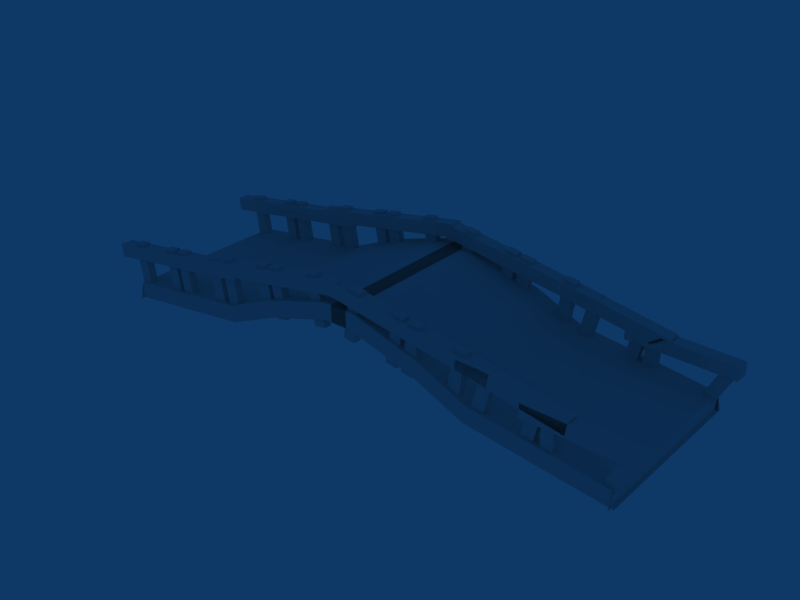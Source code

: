 # Source: bridge.blend  (saved by Blender 2.65.0; exported with 4.5.12 LTS)
import bpy
from mathutils import Matrix  # noqa: F401  (used for matrix-valued properties, if any)

bpy.ops.wm.read_factory_settings(use_empty=True)
scene = bpy.context.scene
scene.name = 'Scene'

# ---- collections
col_collection_2 = bpy.data.collections.new('Collection 2'); scene.collection.children.link(col_collection_2)

# ---- materials (node trees are filled in below, after node groups)
mat_tile = bpy.data.materials.new('tile')
mat_tile.alpha_threshold = 0.0
mat_tile.roughness = 0.5
mat_tile.line_color = (0.0, 0.0, 0.0, 1.0)

# ---- material node trees

# ---- world
world_world = bpy.data.worlds.new('World'); scene.world = world_world
world_world.color = (0.05656, 0.2208, 0.4)
world_world.use_sun_shadow = False
world_world.sun_shadow_jitter_overblur = 0.0
world_world.cycles.sampling_method = 'MANUAL'
world_world.cycles.sample_map_resolution = 256

# ---- meshes
me_cube_019 = bpy.data.meshes.new('Cube.019')
me_cube_019.from_pydata([(-1.198, -10.15, 1.534), (-1.198, -9.171, 1.532), (0.2203, -9.172, 1.315), (0.2203, -10.15, 1.317), (-0.2865, -10.13, 7.506), (-0.2865, -9.159, 7.504), (1.132, -9.159, 7.287), (1.132, -10.13, 7.289), (4.433, -10.15, 0.6808), (4.433, -9.173, 0.6787), (5.852, -9.174, 0.4621), (5.852, -10.15, 0.4641), (5.345, -10.13, 6.653), (5.345, -9.161, 6.651), (6.764, -9.161, 6.434), (6.764, -10.13, 6.436), (-3.49, -10.45, 3.836), (-3.49, -8.856, 3.833), (-3.717, -8.859, 2.255), (-3.717, -10.45, 2.258), (9.089, -10.45, 2.028), (9.089, -8.86, 2.024), (8.862, -8.863, 0.4456), (8.862, -10.46, 0.449), (4.164, -10.45, 2.707), (4.164, -8.858, 2.704), (3.937, -8.862, 1.125), (3.937, -10.46, 1.129), (16.74, -10.46, 0.8982), (16.74, -8.862, 0.8948), (16.52, -8.866, -0.6837), (16.52, -10.46, -0.6803), (12.09, -10.15, -0.4485), (12.09, -9.176, -0.4506), (13.51, -9.176, -0.6672), (13.51, -10.15, -0.6652), (13.0, -10.14, 5.524), (13.0, -9.163, 5.522), (14.42, -9.163, 5.305), (14.42, -10.14, 5.307), (6.456, -10.15, 0.4044), (6.456, -9.174, 0.4023), (7.874, -9.174, 0.1857), (7.874, -10.15, 0.1877), (7.368, -10.13, 6.377), (7.368, -9.161, 6.375), (8.786, -9.162, 6.158), (8.786, -10.14, 6.16), (21.83, -10.15, -2.352), (21.83, -9.18, -2.354), (23.24, -9.18, -2.607), (23.24, -10.15, -2.605), (22.89, -10.14, 3.595), (22.89, -9.167, 3.593), (24.3, -9.168, 3.34), (24.3, -10.14, 3.342), (27.44, -10.16, -3.349), (27.44, -9.182, -3.351), (28.85, -9.182, -3.604), (28.85, -10.16, -3.602), (28.5, -10.14, 2.598), (28.5, -9.169, 2.596), (29.91, -9.17, 2.343), (29.91, -10.14, 2.345), (19.6, -10.46, 0.008429), (19.6, -8.864, 0.00504), (19.33, -8.867, -1.567), (19.33, -10.46, -1.564), (32.12, -10.46, -2.122), (32.12, -8.869, -2.125), (31.86, -8.872, -3.697), (31.86, -10.47, -3.694), (11.97, -10.46, 1.333), (11.97, -8.861, 1.33), (11.71, -8.865, -0.2425), (11.71, -10.46, -0.2392), (24.5, -10.46, -0.7969), (24.5, -8.866, -0.8003), (24.23, -8.869, -2.372), (24.23, -10.46, -2.369), (19.81, -10.15, -2.024), (19.81, -9.179, -2.026), (21.23, -9.18, -2.279), (21.23, -10.15, -2.277), (20.88, -10.14, 3.923), (20.88, -9.166, 3.921), (22.29, -9.167, 3.668), (22.29, -10.14, 3.67), (14.21, -10.15, -1.028), (14.21, -9.177, -1.03), (15.62, -9.177, -1.283), (15.62, -10.15, -1.28), (15.27, -10.14, 4.919), (15.27, -9.164, 4.917), (16.68, -9.165, 4.664), (16.68, -10.14, 4.666), (33.54, -10.16, -3.499), (33.54, -9.182, -3.501), (34.96, -9.182, -3.282), (34.96, -10.16, -3.28), (32.62, -10.14, 2.472), (32.62, -9.169, 2.47), (34.04, -9.169, 2.689), (34.04, -10.14, 2.691), (39.17, -10.15, -2.625), (39.17, -9.18, -2.627), (40.59, -9.18, -2.408), (40.59, -10.15, -2.406), (38.25, -10.14, 3.346), (38.25, -9.168, 3.344), (39.67, -9.167, 3.563), (39.67, -10.14, 3.565), (30.67, -10.46, -1.989), (30.67, -8.868, -1.992), (30.93, -8.872, -3.566), (30.93, -10.47, -3.562), (43.21, -10.46, 0.05544), (43.21, -8.864, 0.05205), (43.47, -8.867, -1.522), (43.47, -10.46, -1.519), (38.31, -10.46, -0.772), (38.31, -8.866, -0.7753), (38.57, -8.869, -2.349), (38.57, -10.46, -2.346), (50.85, -10.46, 1.272), (50.85, -8.861, 1.269), (51.11, -8.865, -0.3054), (51.11, -10.46, -0.302), (46.81, -10.15, -1.408), (46.81, -9.178, -1.41), (48.23, -9.177, -1.192), (48.23, -10.15, -1.19), (45.89, -10.14, 4.563), (45.89, -9.165, 4.561), (47.31, -9.165, 4.779), (47.31, -10.14, 4.781), (41.19, -10.15, -2.282), (41.19, -9.18, -2.284), (42.6, -9.179, -2.066), (42.6, -10.15, -2.064), (40.27, -10.14, 3.689), (40.27, -9.167, 3.687), (41.68, -9.166, 3.905), (41.68, -10.14, 3.907), (56.89, -10.14, 1.672), (56.89, -9.171, 1.67), (58.32, -9.171, 1.677), (58.32, -10.14, 1.679), (56.86, -10.13, 7.713), (56.86, -9.158, 7.711), (58.29, -9.158, 7.718), (58.29, -10.13, 7.721), (65.63, -10.14, 2.343), (65.63, -9.17, 2.341), (66.91, -9.168, 2.984), (66.91, -10.14, 2.986), (62.92, -10.13, 7.742), (62.92, -9.158, 7.74), (64.2, -9.157, 8.384), (64.2, -10.13, 8.386), (54.59, -10.45, 3.008), (54.59, -8.858, 3.005), (54.63, -8.861, 1.41), (54.63, -10.46, 1.414), (67.3, -10.45, 3.308), (67.3, -8.857, 3.304), (67.33, -8.86, 1.71), (67.33, -10.46, 1.713), (47.05, -10.46, 0.6693), (47.05, -8.863, 0.6659), (47.33, -8.866, -0.9046), (47.33, -10.46, -0.9012), (59.57, -10.45, 2.878), (59.57, -8.858, 2.875), (59.84, -8.861, 1.304), (59.84, -10.46, 1.308), (55.62, -10.15, 1.086), (55.62, -9.172, 1.084), (57.01, -9.172, 1.417), (57.01, -10.15, 1.419), (54.21, -10.13, 6.962), (54.21, -9.16, 6.96), (55.61, -9.159, 7.294), (55.61, -10.13, 7.296), (50.08, -10.15, -0.2441), (50.08, -9.175, -0.2461), (51.47, -9.175, 0.08731), (51.47, -10.15, 0.08938), (48.67, -10.14, 5.632), (48.67, -9.163, 5.63), (50.07, -9.162, 5.963), (50.07, -10.14, 5.965), (50.08, 9.262, -0.2853), (50.08, 10.24, -0.2874), (51.47, 10.24, 0.04606), (51.47, 9.263, 0.04813), (48.67, 9.275, 5.591), (48.67, 10.25, 5.589), (50.07, 10.25, 5.922), (50.07, 9.276, 5.924), (55.62, 9.265, 1.045), (55.62, 10.24, 1.043), (57.01, 10.24, 1.376), (57.01, 9.266, 1.378), (54.21, 9.278, 6.921), (54.21, 10.25, 6.919), (55.61, 10.25, 7.252), (55.61, 9.278, 7.254), (47.05, 8.954, 0.628), (47.05, 10.55, 0.6246), (47.33, 10.55, -0.9459), (47.33, 8.95, -0.9425), (59.57, 8.958, 2.837), (59.57, 10.55, 2.833), (59.84, 10.55, 1.263), (59.84, 8.955, 1.266), (54.59, 8.959, 2.967), (54.59, 10.55, 2.963), (54.63, 10.55, 1.369), (54.63, 8.955, 1.372), (67.3, 8.959, 3.266), (67.3, 10.55, 3.263), (67.33, 10.55, 1.669), (67.33, 8.956, 1.672), (65.63, 9.268, 2.302), (65.63, 10.24, 2.299), (66.91, 10.24, 2.943), (66.91, 9.269, 2.945), (62.92, 9.279, 7.701), (62.92, 10.25, 7.699), (64.2, 10.25, 8.343), (64.2, 9.281, 8.345), (56.89, 9.266, 1.631), (56.89, 10.24, 1.629), (58.32, 10.24, 1.636), (58.32, 9.266, 1.638), (56.86, 9.279, 7.672), (56.86, 10.25, 7.67), (58.29, 10.25, 7.677), (58.29, 9.279, 7.679), (41.19, 9.258, -2.323), (41.19, 10.23, -2.326), (42.6, 10.23, -2.107), (42.6, 9.259, -2.105), (40.27, 9.271, 3.648), (40.27, 10.24, 3.645), (41.68, 10.24, 3.864), (41.68, 9.271, 3.866), (46.81, 9.26, -1.449), (46.81, 10.23, -1.451), (48.23, 10.23, -1.233), (48.23, 9.26, -1.231), (45.89, 9.273, 4.522), (45.89, 10.25, 4.52), (47.31, 10.25, 4.738), (47.31, 9.273, 4.74), (38.31, 8.951, -0.8132), (38.31, 10.55, -0.8166), (38.57, 10.54, -2.391), (38.57, 8.947, -2.387), (50.85, 8.955, 1.231), (50.85, 10.55, 1.227), (51.11, 10.55, -0.3466), (51.11, 8.952, -0.3432), (30.67, 8.948, -2.03), (30.67, 10.54, -2.033), (30.93, 10.54, -3.607), (30.93, 8.945, -3.604), (43.21, 8.952, 0.0142), (43.21, 10.55, 0.01081), (43.47, 10.54, -1.563), (43.47, 8.949, -1.56), (39.17, 9.257, -2.666), (39.17, 10.23, -2.668), (40.59, 10.23, -2.449), (40.59, 9.258, -2.447), (38.25, 9.27, 3.305), (38.25, 10.24, 3.303), (39.67, 10.24, 3.522), (39.67, 9.27, 3.524), (33.54, 9.255, -3.54), (33.54, 10.23, -3.542), (34.96, 10.23, -3.324), (34.96, 9.256, -3.322), (32.62, 9.268, 2.431), (32.62, 10.24, 2.429), (34.04, 10.24, 2.647), (34.04, 9.269, 2.649), (14.21, 9.261, -1.069), (14.21, 10.23, -1.071), (15.62, 10.23, -1.324), (15.62, 9.26, -1.322), (15.27, 9.273, 4.878), (15.27, 10.25, 4.876), (16.68, 10.25, 4.623), (16.68, 9.273, 4.625), (19.81, 9.259, -2.065), (19.81, 10.23, -2.068), (21.23, 10.23, -2.32), (21.23, 9.258, -2.318), (20.88, 9.271, 3.881), (20.88, 10.24, 3.879), (22.29, 10.24, 3.627), (22.29, 9.271, 3.629), (11.97, 8.955, 1.292), (11.97, 10.55, 1.288), (11.71, 10.55, -0.2838), (11.71, 8.952, -0.2804), (24.5, 8.951, -0.8382), (24.5, 10.55, -0.8416), (24.23, 10.54, -2.414), (24.23, 8.947, -2.41), (19.6, 8.952, -0.03282), (19.6, 10.55, -0.03621), (19.33, 10.54, -1.608), (19.33, 8.949, -1.605), (32.12, 8.948, -2.163), (32.12, 10.54, -2.166), (31.86, 10.54, -3.738), (31.86, 8.944, -3.735), (27.44, 9.256, -3.39), (27.44, 10.23, -3.392), (28.85, 10.23, -3.645), (28.85, 9.255, -3.643), (28.5, 9.268, 2.557), (28.5, 10.24, 2.555), (29.91, 10.24, 2.302), (29.91, 9.268, 2.304), (21.83, 9.258, -2.393), (21.83, 10.23, -2.396), (23.24, 10.23, -2.648), (23.24, 9.257, -2.646), (22.89, 9.271, 3.553), (22.89, 10.24, 3.551), (24.3, 10.24, 3.299), (24.3, 9.27, 3.301), (6.456, 9.264, 0.3631), (6.456, 10.24, 0.3611), (7.874, 10.24, 0.1444), (7.874, 9.263, 0.1465), (7.368, 9.276, 6.335), (7.368, 10.25, 6.333), (8.786, 10.25, 6.117), (8.786, 9.276, 6.119), (12.09, 9.262, -0.4898), (12.09, 10.24, -0.4918), (13.51, 10.24, -0.7085), (13.51, 9.261, -0.7064), (13.0, 9.275, 5.482), (13.0, 10.25, 5.48), (14.42, 10.25, 5.264), (14.42, 9.274, 5.266), (4.164, 8.958, 2.666), (4.164, 10.55, 2.663), (3.937, 10.55, 1.084), (3.937, 8.955, 1.087), (16.74, 8.954, 0.857), (16.74, 10.55, 0.8536), (16.52, 10.55, -0.7249), (16.52, 8.951, -0.7215), (-3.49, 8.96, 3.795), (-3.49, 10.56, 3.792), (-3.717, 10.55, 2.213), (-3.717, 8.957, 2.217), (9.089, 8.957, 1.986), (9.089, 10.55, 1.983), (8.862, 10.55, 0.4044), (8.862, 8.953, 0.4078), (4.433, 9.264, 0.6395), (4.433, 10.24, 0.6374), (5.852, 10.24, 0.4208), (5.852, 9.264, 0.4229), (5.345, 9.277, 6.612), (5.345, 10.25, 6.61), (6.764, 10.25, 6.393), (6.764, 9.277, 6.395), (-1.198, 9.266, 1.492), (-1.198, 10.24, 1.49), (0.2203, 10.24, 1.274), (0.2203, 9.266, 1.276), (-0.2865, 9.279, 7.465), (-0.2865, 10.25, 7.463), (1.132, 10.25, 7.246), (1.132, 9.278, 7.248), (33.26, 10.6, -1.0), (31.26, 10.6, -1.0), (33.26, -10.6, -1.0), (31.26, -10.6, -1.0), (31.26, -10.6, -1.0), (33.26, -10.6, -1.0), (31.26, 10.6, -1.0), (33.26, 10.6, -1.0), (33.26, 10.6, 1.0), (31.26, 10.6, 1.0), (33.26, -10.6, 1.0), (31.26, -10.6, 1.0), (31.26, -10.6, 1.0), (33.26, -10.6, 1.0), (31.26, 10.6, 1.0), (33.26, 10.6, 1.0), (33.89, -10.6, 0.957), (30.64, -10.6, 0.957), (33.89, 10.6, 0.957), (30.64, 10.6, 0.957), (34.47, -10.6, -0.957), (30.06, -10.6, -0.957), (34.47, 10.6, -0.957), (30.06, 10.6, -0.957), (38.04, 10.6, 0.1255), (26.49, 10.6, 0.1255), (38.04, -10.6, 0.1255), (26.49, -10.6, 0.1255), (37.46, 10.6, 2.039), (27.07, 10.6, 2.039), (37.46, -10.6, 2.039), (27.07, -10.6, 2.039), (41.93, -10.6, 3.387), (22.6, -10.6, 3.387), (41.93, 10.6, 3.387), (22.6, 10.6, 3.387), (42.74, -10.6, 1.558), (21.79, -10.6, 1.558), (42.74, 10.6, 1.558), (21.79, 10.6, 1.558), (48.59, 10.6, 4.189), (15.94, 10.6, 4.189), (48.59, -10.6, 4.189), (15.94, -10.6, 4.189), (48.33, 10.6, 6.172), (16.2, 10.6, 6.172), (48.33, -10.6, 6.172), (16.2, -10.6, 6.172), (56.69, -10.6, 7.261), (7.837, -10.6, 7.261), (56.69, 10.6, 7.261), (7.837, 10.6, 7.261), (56.95, -10.6, 5.278), (7.579, -10.6, 5.278), (56.95, 10.6, 5.278), (7.579, 10.6, 5.278), (64.82, 10.6, 6.354), (-0.296, 10.6, 6.354), (64.82, -10.6, 6.354), (-0.296, -10.6, 6.354), (65.19, 10.6, 8.319), (-0.6671, 10.6, 8.319), (65.19, -10.6, 8.319), (-0.6671, -10.6, 8.319), (64.82, 11.02, 8.395), (64.82, -10.17, 8.395), (-0.296, 11.02, 8.395), (-0.296, -10.17, 8.395)], [], [(0, 1, 2, 3), (4, 7, 6, 5), (0, 4, 5, 1), (1, 5, 6, 2), (2, 6, 7, 3), (4, 0, 3, 7), (8, 9, 10, 11), (12, 15, 14, 13), (8, 12, 13, 9), (9, 13, 14, 10), (10, 14, 15, 11), (12, 8, 11, 15), (16, 17, 18, 19), (20, 23, 22, 21), (16, 20, 21, 17), (17, 21, 22, 18), (18, 22, 23, 19), (20, 16, 19, 23), (24, 25, 26, 27), (28, 31, 30, 29), (24, 28, 29, 25), (25, 29, 30, 26), (26, 30, 31, 27), (28, 24, 27, 31), (32, 33, 34, 35), (36, 39, 38, 37), (32, 36, 37, 33), (33, 37, 38, 34), (34, 38, 39, 35), (36, 32, 35, 39), (40, 41, 42, 43), (44, 47, 46, 45), (40, 44, 45, 41), (41, 45, 46, 42), (42, 46, 47, 43), (44, 40, 43, 47), (48, 49, 50, 51), (52, 55, 54, 53), (48, 52, 53, 49), (49, 53, 54, 50), (50, 54, 55, 51), (52, 48, 51, 55), (56, 57, 58, 59), (60, 63, 62, 61), (56, 60, 61, 57), (57, 61, 62, 58), (58, 62, 63, 59), (60, 56, 59, 63), (64, 65, 66, 67), (68, 71, 70, 69), (64, 68, 69, 65), (65, 69, 70, 66), (66, 70, 71, 67), (68, 64, 67, 71), (72, 73, 74, 75), (76, 79, 78, 77), (72, 76, 77, 73), (73, 77, 78, 74), (74, 78, 79, 75), (76, 72, 75, 79), (80, 81, 82, 83), (84, 87, 86, 85), (80, 84, 85, 81), (81, 85, 86, 82), (82, 86, 87, 83), (84, 80, 83, 87), (88, 89, 90, 91), (92, 95, 94, 93), (88, 92, 93, 89), (89, 93, 94, 90), (90, 94, 95, 91), (92, 88, 91, 95), (96, 97, 98, 99), (100, 103, 102, 101), (96, 100, 101, 97), (97, 101, 102, 98), (98, 102, 103, 99), (100, 96, 99, 103), (104, 105, 106, 107), (108, 111, 110, 109), (104, 108, 109, 105), (105, 109, 110, 106), (106, 110, 111, 107), (108, 104, 107, 111), (112, 113, 114, 115), (116, 119, 118, 117), (112, 116, 117, 113), (113, 117, 118, 114), (114, 118, 119, 115), (116, 112, 115, 119), (120, 121, 122, 123), (124, 127, 126, 125), (120, 124, 125, 121), (121, 125, 126, 122), (122, 126, 127, 123), (124, 120, 123, 127), (128, 129, 130, 131), (132, 135, 134, 133), (128, 132, 133, 129), (129, 133, 134, 130), (130, 134, 135, 131), (132, 128, 131, 135), (136, 137, 138, 139), (140, 143, 142, 141), (136, 140, 141, 137), (137, 141, 142, 138), (138, 142, 143, 139), (140, 136, 139, 143), (144, 145, 146, 147), (148, 151, 150, 149), (144, 148, 149, 145), (145, 149, 150, 146), (146, 150, 151, 147), (148, 144, 147, 151), (152, 153, 154, 155), (156, 159, 158, 157), (152, 156, 157, 153), (153, 157, 158, 154), (154, 158, 159, 155), (156, 152, 155, 159), (160, 161, 162, 163), (164, 167, 166, 165), (160, 164, 165, 161), (161, 165, 166, 162), (162, 166, 167, 163), (164, 160, 163, 167), (168, 169, 170, 171), (172, 175, 174, 173), (168, 172, 173, 169), (169, 173, 174, 170), (170, 174, 175, 171), (172, 168, 171, 175), (176, 177, 178, 179), (180, 183, 182, 181), (176, 180, 181, 177), (177, 181, 182, 178), (178, 182, 183, 179), (180, 176, 179, 183), (184, 185, 186, 187), (188, 191, 190, 189), (184, 188, 189, 185), (185, 189, 190, 186), (186, 190, 191, 187), (188, 184, 187, 191), (192, 193, 194, 195), (196, 199, 198, 197), (192, 196, 197, 193), (193, 197, 198, 194), (194, 198, 199, 195), (196, 192, 195, 199), (200, 201, 202, 203), (204, 207, 206, 205), (200, 204, 205, 201), (201, 205, 206, 202), (202, 206, 207, 203), (204, 200, 203, 207), (208, 209, 210, 211), (212, 215, 214, 213), (208, 212, 213, 209), (209, 213, 214, 210), (210, 214, 215, 211), (212, 208, 211, 215), (216, 217, 218, 219), (220, 223, 222, 221), (216, 220, 221, 217), (217, 221, 222, 218), (218, 222, 223, 219), (220, 216, 219, 223), (224, 225, 226, 227), (228, 231, 230, 229), (224, 228, 229, 225), (225, 229, 230, 226), (226, 230, 231, 227), (228, 224, 227, 231), (232, 233, 234, 235), (236, 239, 238, 237), (232, 236, 237, 233), (233, 237, 238, 234), (234, 238, 239, 235), (236, 232, 235, 239), (240, 241, 242, 243), (244, 247, 246, 245), (240, 244, 245, 241), (241, 245, 246, 242), (242, 246, 247, 243), (244, 240, 243, 247), (248, 249, 250, 251), (252, 255, 254, 253), (248, 252, 253, 249), (249, 253, 254, 250), (250, 254, 255, 251), (252, 248, 251, 255), (256, 257, 258, 259), (260, 263, 262, 261), (256, 260, 261, 257), (257, 261, 262, 258), (258, 262, 263, 259), (260, 256, 259, 263), (264, 265, 266, 267), (268, 271, 270, 269), (264, 268, 269, 265), (265, 269, 270, 266), (266, 270, 271, 267), (268, 264, 267, 271), (272, 273, 274, 275), (276, 279, 278, 277), (272, 276, 277, 273), (273, 277, 278, 274), (274, 278, 279, 275), (276, 272, 275, 279), (280, 281, 282, 283), (284, 287, 286, 285), (280, 284, 285, 281), (281, 285, 286, 282), (282, 286, 287, 283), (284, 280, 283, 287), (288, 289, 290, 291), (292, 295, 294, 293), (288, 292, 293, 289), (289, 293, 294, 290), (290, 294, 295, 291), (292, 288, 291, 295), (296, 297, 298, 299), (300, 303, 302, 301), (296, 300, 301, 297), (297, 301, 302, 298), (298, 302, 303, 299), (300, 296, 299, 303), (304, 305, 306, 307), (308, 311, 310, 309), (304, 308, 309, 305), (305, 309, 310, 306), (306, 310, 311, 307), (308, 304, 307, 311), (312, 313, 314, 315), (316, 319, 318, 317), (312, 316, 317, 313), (313, 317, 318, 314), (314, 318, 319, 315), (316, 312, 315, 319), (320, 321, 322, 323), (324, 327, 326, 325), (320, 324, 325, 321), (321, 325, 326, 322), (322, 326, 327, 323), (324, 320, 323, 327), (328, 329, 330, 331), (332, 335, 334, 333), (328, 332, 333, 329), (329, 333, 334, 330), (330, 334, 335, 331), (332, 328, 331, 335), (336, 337, 338, 339), (340, 343, 342, 341), (336, 340, 341, 337), (337, 341, 342, 338), (338, 342, 343, 339), (340, 336, 339, 343), (344, 345, 346, 347), (348, 351, 350, 349), (344, 348, 349, 345), (345, 349, 350, 346), (346, 350, 351, 347), (348, 344, 347, 351), (352, 353, 354, 355), (356, 359, 358, 357), (352, 356, 357, 353), (353, 357, 358, 354), (354, 358, 359, 355), (356, 352, 355, 359), (360, 361, 362, 363), (364, 367, 366, 365), (360, 364, 365, 361), (361, 365, 366, 362), (362, 366, 367, 363), (364, 360, 363, 367), (368, 369, 370, 371), (372, 375, 374, 373), (368, 372, 373, 369), (369, 373, 374, 370), (370, 374, 375, 371), (372, 368, 371, 375), (376, 377, 378, 379), (380, 383, 382, 381), (376, 380, 381, 377), (377, 381, 382, 378), (378, 382, 383, 379), (380, 376, 379, 383), (384, 386, 388, 390), (389, 387, 385, 391), (392, 398, 396, 394), (397, 399, 393, 395), (386, 394, 396, 388), (397, 395, 387, 389), (388, 396, 398, 390), (399, 397, 389, 391), (392, 384, 390, 398), (391, 385, 393, 399), (384, 392, 402, 406), (403, 393, 385, 407), (394, 386, 404, 400), (405, 387, 395, 401), (392, 394, 400, 402), (401, 395, 393, 403), (386, 384, 406, 404), (407, 385, 387, 405), (404, 406, 408, 410), (409, 407, 405, 411), (402, 400, 414, 412), (415, 401, 403, 413), (400, 404, 410, 414), (411, 405, 401, 415), (406, 402, 412, 408), (413, 403, 407, 409), (408, 412, 418, 422), (419, 413, 409, 423), (414, 410, 420, 416), (421, 411, 415, 417), (412, 414, 416, 418), (417, 415, 413, 419), (410, 408, 422, 420), (423, 409, 411, 421), (420, 422, 424, 426), (425, 423, 421, 427), (418, 416, 430, 428), (431, 417, 419, 429), (416, 420, 426, 430), (427, 421, 417, 431), (422, 418, 428, 424), (429, 419, 423, 425), (424, 428, 434, 438), (435, 429, 425, 439), (430, 426, 436, 432), (437, 427, 431, 433), (428, 430, 432, 434), (433, 431, 429, 435), (426, 424, 438, 436), (439, 425, 427, 437), (436, 438, 440, 442), (441, 439, 437, 443), (434, 432, 446, 444), (447, 433, 435, 445), (432, 436, 442, 446), (443, 437, 433, 447), (438, 434, 444, 440), (445, 435, 439, 441), (442, 440, 448, 449), (441, 443, 451, 450)])
_uv = me_cube_019.uv_layers.new(name='UVTex')
_uv.uv.foreach_set('vector', [-0.5749, 2.256, -0.5684, 0.4958, 0.1418, 0.4956, 0.1354, 2.256, 1.569, 0.5114, 1.558, 2.271, 0.8477, 2.261, 0.8586, 0.5008, 0.8542, 0.5008, 0.8477, 2.261, 0.1375, 2.261, 0.144, 0.501, 1.575, -1.259, 1.569, 0.5006, 0.8586, 0.5008, 0.8651, -1.259, 0.1441, 0.4902, 0.1549, -1.27, 0.8651, -1.259, 0.8542, 0.5008, 0.1441, 0.4902, -0.5662, 0.4904, -0.5597, -1.27, 0.1505, -1.27, -0.5749, 2.256, -0.5684, 0.4958, 0.1418, 0.4956, 0.1354, 2.256, 1.569, 0.5114, 1.558, 2.271, 0.8477, 2.261, 0.8586, 0.5008, 0.8542, 0.5008, 0.8477, 2.261, 0.1375, 2.261, 0.144, 0.501, 1.575, -1.259, 1.569, 0.5006, 0.8586, 0.5008, 0.8651, -1.259, 0.1441, 0.4902, 0.1549, -1.27, 0.8651, -1.259, 0.8542, 0.5008, 0.1441, 0.4902, -0.5662, 0.4904, -0.5597, -1.27, 0.1505, -1.27, -0.5749, 2.256, -0.5684, 0.4958, 0.1418, 0.4956, 0.1354, 2.256, 1.569, 0.5114, 1.558, 2.271, 0.8477, 2.261, 0.8586, 0.5008, 0.8542, 0.5008, 0.8477, 2.261, 0.1375, 2.261, 0.144, 0.501, 1.575, -1.259, 1.569, 0.5006, 0.8586, 0.5008, 0.8651, -1.259, 0.1441, 0.4902, 0.1549, -1.27, 0.8651, -1.259, 0.8542, 0.5008, 0.1441, 0.4902, -0.5662, 0.4904, -0.5597, -1.27, 0.1505, -1.27, -0.5749, 2.256, -0.5684, 0.4958, 0.1418, 0.4956, 0.1354, 2.256, 1.569, 0.5114, 1.558, 2.271, 0.8477, 2.261, 0.8586, 0.5008, 0.8542, 0.5008, 0.8477, 2.261, 0.1375, 2.261, 0.144, 0.501, 1.575, -1.259, 1.569, 0.5006, 0.8586, 0.5008, 0.8651, -1.259, 0.1441, 0.4902, 0.1549, -1.27, 0.8651, -1.259, 0.8542, 0.5008, 0.1441, 0.4902, -0.5662, 0.4904, -0.5597, -1.27, 0.1505, -1.27, -0.5749, 2.256, -0.5684, 0.4958, 0.1418, 0.4956, 0.1354, 2.256, 1.569, 0.5114, 1.558, 2.271, 0.8477, 2.261, 0.8586, 0.5008, 0.8542, 0.5008, 0.8477, 2.261, 0.1375, 2.261, 0.144, 0.501, 1.575, -1.259, 1.569, 0.5006, 0.8586, 0.5008, 0.8651, -1.259, 0.1441, 0.4902, 0.1549, -1.27, 0.8651, -1.259, 0.8542, 0.5008, 0.1441, 0.4902, -0.5662, 0.4904, -0.5597, -1.27, 0.1505, -1.27, -0.5749, 2.256, -0.5684, 0.4958, 0.1418, 0.4956, 0.1354, 2.256, 1.569, 0.5114, 1.558, 2.271, 0.8477, 2.261, 0.8586, 0.5008, 0.8542, 0.5008, 0.8477, 2.261, 0.1375, 2.261, 0.144, 0.501, 1.575, -1.259, 1.569, 0.5006, 0.8586, 0.5008, 0.8651, -1.259, 0.1441, 0.4902, 0.1549, -1.27, 0.8651, -1.259, 0.8542, 0.5008, 0.1441, 0.4902, -0.5662, 0.4904, -0.5597, -1.27, 0.1505, -1.27, -0.5749, 2.256, -0.5684, 0.4958, 0.1418, 0.4956, 0.1354, 2.256, 1.569, 0.5114, 1.558, 2.271, 0.8477, 2.261, 0.8586, 0.5008, 0.8542, 0.5008, 0.8477, 2.261, 0.1375, 2.261, 0.144, 0.501, 1.575, -1.259, 1.569, 0.5006, 0.8586, 0.5008, 0.8651, -1.259, 0.1441, 0.4902, 0.1549, -1.27, 0.8651, -1.259, 0.8542, 0.5008, 0.1441, 0.4902, -0.5662, 0.4904, -0.5597, -1.27, 0.1505, -1.27, -0.5749, 2.256, -0.5684, 0.4958, 0.1418, 0.4956, 0.1354, 2.256, 1.569, 0.5114, 1.558, 2.271, 0.8477, 2.261, 0.8586, 0.5008, 0.8542, 0.5008, 0.8477, 2.261, 0.1375, 2.261, 0.144, 0.501, 1.575, -1.259, 1.569, 0.5006, 0.8586, 0.5008, 0.8651, -1.259, 0.1441, 0.4902, 0.1549, -1.27, 0.8651, -1.259, 0.8542, 0.5008, 0.1441, 0.4902, -0.5662, 0.4904, -0.5597, -1.27, 0.1505, -1.27, -0.5749, 2.256, -0.5684, 0.4958, 0.1418, 0.4956, 0.1354, 2.256, 1.569, 0.5114, 1.558, 2.271, 0.8477, 2.261, 0.8586, 0.5008, 0.8542, 0.5008, 0.8477, 2.261, 0.1375, 2.261, 0.144, 0.501, 1.575, -1.259, 1.569, 0.5006, 0.8586, 0.5008, 0.8651, -1.259, 0.1441, 0.4902, 0.1549, -1.27, 0.8651, -1.259, 0.8542, 0.5008, 0.1441, 0.4902, -0.5662, 0.4904, -0.5597, -1.27, 0.1505, -1.27, -0.5749, 2.256, -0.5684, 0.4958, 0.1418, 0.4956, 0.1354, 2.256, 1.569, 0.5114, 1.558, 2.271, 0.8477, 2.261, 0.8586, 0.5008, 0.8542, 0.5008, 0.8477, 2.261, 0.1375, 2.261, 0.144, 0.501, 1.575, -1.259, 1.569, 0.5006, 0.8586, 0.5008, 0.8651, -1.259, 0.1441, 0.4902, 0.1549, -1.27, 0.8651, -1.259, 0.8542, 0.5008, 0.1441, 0.4902, -0.5662, 0.4904, -0.5597, -1.27, 0.1505, -1.27, -0.5749, 2.256, -0.5684, 0.4958, 0.1418, 0.4956, 0.1354, 2.256, 1.569, 0.5114, 1.558, 2.271, 0.8477, 2.261, 0.8586, 0.5008, 0.8542, 0.5008, 0.8477, 2.261, 0.1375, 2.261, 0.144, 0.501, 1.575, -1.259, 1.569, 0.5006, 0.8586, 0.5008, 0.8651, -1.259, 0.1441, 0.4902, 0.1549, -1.27, 0.8651, -1.259, 0.8542, 0.5008, 0.1441, 0.4902, -0.5662, 0.4904, -0.5597, -1.27, 0.1505, -1.27, -0.5749, 2.256, -0.5684, 0.4958, 0.1418, 0.4956, 0.1354, 2.256, 1.569, 0.5114, 1.558, 2.271, 0.8477, 2.261, 0.8586, 0.5008, 0.8542, 0.5008, 0.8477, 2.261, 0.1375, 2.261, 0.144, 0.501, 1.575, -1.259, 1.569, 0.5006, 0.8586, 0.5008, 0.8651, -1.259, 0.1441, 0.4902, 0.1549, -1.27, 0.8651, -1.259, 0.8542, 0.5008, 0.1441, 0.4902, -0.5662, 0.4904, -0.5597, -1.27, 0.1505, -1.27, -0.5749, 2.256, -0.5684, 0.4958, 0.1418, 0.4956, 0.1354, 2.256, 1.569, 0.5114, 1.558, 2.271, 0.8477, 2.261, 0.8586, 0.5008, 0.8542, 0.5008, 0.8477, 2.261, 0.1375, 2.261, 0.144, 0.501, 1.575, -1.259, 1.569, 0.5006, 0.8586, 0.5008, 0.8651, -1.259, 0.1441, 0.4902, 0.1549, -1.27, 0.8651, -1.259, 0.8542, 0.5008, 0.1441, 0.4902, -0.5662, 0.4904, -0.5597, -1.27, 0.1505, -1.27, -0.5749, 2.256, -0.5684, 0.4958, 0.1418, 0.4956, 0.1354, 2.256, 1.569, 0.5114, 1.558, 2.271, 0.8477, 2.261, 0.8586, 0.5008, 0.8542, 0.5008, 0.8477, 2.261, 0.1375, 2.261, 0.144, 0.501, 1.575, -1.259, 1.569, 0.5006, 0.8586, 0.5008, 0.8651, -1.259, 0.1441, 0.4902, 0.1549, -1.27, 0.8651, -1.259, 0.8542, 0.5008, 0.1441, 0.4902, -0.5662, 0.4904, -0.5597, -1.27, 0.1505, -1.27, -0.5749, 2.256, -0.5684, 0.4958, 0.1418, 0.4956, 0.1354, 2.256, 1.569, 0.5114, 1.558, 2.271, 0.8477, 2.261, 0.8586, 0.5008, 0.8542, 0.5008, 0.8477, 2.261, 0.1375, 2.261, 0.144, 0.501, 1.575, -1.259, 1.569, 0.5006, 0.8586, 0.5008, 0.8651, -1.259, 0.1441, 0.4902, 0.1549, -1.27, 0.8651, -1.259, 0.8542, 0.5008, 0.1441, 0.4902, -0.5662, 0.4904, -0.5597, -1.27, 0.1505, -1.27, -0.5749, 2.256, -0.5684, 0.4958, 0.1418, 0.4956, 0.1354, 2.256, 1.569, 0.5114, 1.558, 2.271, 0.8477, 2.261, 0.8586, 0.5008, 0.8542, 0.5008, 0.8477, 2.261, 0.1375, 2.261, 0.144, 0.501, 1.575, -1.259, 1.569, 0.5006, 0.8586, 0.5008, 0.8651, -1.259, 0.1441, 0.4902, 0.1549, -1.27, 0.8651, -1.259, 0.8542, 0.5008, 0.1441, 0.4902, -0.5662, 0.4904, -0.5597, -1.27, 0.1505, -1.27, -0.5749, 2.256, -0.5684, 0.4958, 0.1418, 0.4956, 0.1354, 2.256, 1.569, 0.5114, 1.558, 2.271, 0.8477, 2.261, 0.8586, 0.5008, 0.8542, 0.5008, 0.8477, 2.261, 0.1375, 2.261, 0.144, 0.501, 1.575, -1.259, 1.569, 0.5006, 0.8586, 0.5008, 0.8651, -1.259, 0.1441, 0.4902, 0.1549, -1.27, 0.8651, -1.259, 0.8542, 0.5008, 0.1441, 0.4902, -0.5662, 0.4904, -0.5597, -1.27, 0.1505, -1.27, -0.5749, 2.256, -0.5684, 0.4958, 0.1418, 0.4956, 0.1354, 2.256, 1.569, 0.5114, 1.558, 2.271, 0.8477, 2.261, 0.8586, 0.5008, 0.8542, 0.5008, 0.8477, 2.261, 0.1375, 2.261, 0.144, 0.501, 1.575, -1.259, 1.569, 0.5006, 0.8586, 0.5008, 0.8651, -1.259, 0.1441, 0.4902, 0.1549, -1.27, 0.8651, -1.259, 0.8542, 0.5008, 0.1441, 0.4902, -0.5662, 0.4904, -0.5597, -1.27, 0.1505, -1.27, -0.5749, 2.256, -0.5684, 0.4958, 0.1418, 0.4956, 0.1354, 2.256, 1.569, 0.5114, 1.558, 2.271, 0.8477, 2.261, 0.8586, 0.5008, 0.8542, 0.5008, 0.8477, 2.261, 0.1375, 2.261, 0.144, 0.501, 1.575, -1.259, 1.569, 0.5006, 0.8586, 0.5008, 0.8651, -1.259, 0.1441, 0.4902, 0.1549, -1.27, 0.8651, -1.259, 0.8542, 0.5008, 0.1441, 0.4902, -0.5662, 0.4904, -0.5597, -1.27, 0.1505, -1.27, -0.5749, 2.256, -0.5684, 0.4958, 0.1418, 0.4956, 0.1354, 2.256, 1.569, 0.5114, 1.558, 2.271, 0.8477, 2.261, 0.8586, 0.5008, 0.8542, 0.5008, 0.8477, 2.261, 0.1375, 2.261, 0.144, 0.501, 1.575, -1.259, 1.569, 0.5006, 0.8586, 0.5008, 0.8651, -1.259, 0.1441, 0.4902, 0.1549, -1.27, 0.8651, -1.259, 0.8542, 0.5008, 0.1441, 0.4902, -0.5662, 0.4904, -0.5597, -1.27, 0.1505, -1.27, -0.5749, 2.256, -0.5684, 0.4958, 0.1418, 0.4956, 0.1354, 2.256, 1.569, 0.5114, 1.558, 2.271, 0.8477, 2.261, 0.8586, 0.5008, 0.8542, 0.5008, 0.8477, 2.261, 0.1375, 2.261, 0.144, 0.501, 1.575, -1.259, 1.569, 0.5006, 0.8586, 0.5008, 0.8651, -1.259, 0.1441, 0.4902, 0.1549, -1.27, 0.8651, -1.259, 0.8542, 0.5008, 0.1441, 0.4902, -0.5662, 0.4904, -0.5597, -1.27, 0.1505, -1.27, -0.5749, 2.256, -0.5684, 0.4958, 0.1418, 0.4956, 0.1354, 2.256, 1.569, 0.5114, 1.558, 2.271, 0.8477, 2.261, 0.8586, 0.5008, 0.8542, 0.5008, 0.8477, 2.261, 0.1375, 2.261, 0.144, 0.501, 1.575, -1.259, 1.569, 0.5006, 0.8586, 0.5008, 0.8651, -1.259, 0.1441, 0.4902, 0.1549, -1.27, 0.8651, -1.259, 0.8542, 0.5008, 0.1441, 0.4902, -0.5662, 0.4904, -0.5597, -1.27, 0.1505, -1.27, -0.5749, 2.256, -0.5684, 0.4958, 0.1418, 0.4956, 0.1354, 2.256, 1.569, 0.5114, 1.558, 2.271, 0.8477, 2.261, 0.8586, 0.5008, 0.8542, 0.5008, 0.8477, 2.261, 0.1375, 2.261, 0.144, 0.501, 1.575, -1.259, 1.569, 0.5006, 0.8586, 0.5008, 0.8651, -1.259, 0.1441, 0.4902, 0.1549, -1.27, 0.8651, -1.259, 0.8542, 0.5008, 0.1441, 0.4902, -0.5662, 0.4904, -0.5597, -1.27, 0.1505, -1.27, -0.5749, 2.256, -0.5684, 0.4958, 0.1418, 0.4956, 0.1354, 2.256, 1.569, 0.5114, 1.558, 2.271, 0.8477, 2.261, 0.8586, 0.5008, 0.8542, 0.5008, 0.8477, 2.261, 0.1375, 2.261, 0.144, 0.501, 1.575, -1.259, 1.569, 0.5006, 0.8586, 0.5008, 0.8651, -1.259, 0.1441, 0.4902, 0.1549, -1.27, 0.8651, -1.259, 0.8542, 0.5008, 0.1441, 0.4902, -0.5662, 0.4904, -0.5597, -1.27, 0.1505, -1.27, -0.5749, 2.256, -0.5684, 0.4958, 0.1418, 0.4956, 0.1354, 2.256, 1.569, 0.5114, 1.558, 2.271, 0.8477, 2.261, 0.8586, 0.5008, 0.8542, 0.5008, 0.8477, 2.261, 0.1375, 2.261, 0.144, 0.501, 1.575, -1.259, 1.569, 0.5006, 0.8586, 0.5008, 0.8651, -1.259, 0.1441, 0.4902, 0.1549, -1.27, 0.8651, -1.259, 0.8542, 0.5008, 0.1441, 0.4902, -0.5662, 0.4904, -0.5597, -1.27, 0.1505, -1.27, -0.5749, 2.256, -0.5684, 0.4958, 0.1418, 0.4956, 0.1354, 2.256, 1.569, 0.5114, 1.558, 2.271, 0.8477, 2.261, 0.8586, 0.5008, 0.8542, 0.5008, 0.8477, 2.261, 0.1375, 2.261, 0.144, 0.501, 1.575, -1.259, 1.569, 0.5006, 0.8586, 0.5008, 0.8651, -1.259, 0.1441, 0.4902, 0.1549, -1.27, 0.8651, -1.259, 0.8542, 0.5008, 0.1441, 0.4902, -0.5662, 0.4904, -0.5597, -1.27, 0.1505, -1.27, -0.5749, 2.256, -0.5684, 0.4958, 0.1418, 0.4956, 0.1354, 2.256, 1.569, 0.5114, 1.558, 2.271, 0.8477, 2.261, 0.8586, 0.5008, 0.8542, 0.5008, 0.8477, 2.261, 0.1375, 2.261, 0.144, 0.501, 1.575, -1.259, 1.569, 0.5006, 0.8586, 0.5008, 0.8651, -1.259, 0.1441, 0.4902, 0.1549, -1.27, 0.8651, -1.259, 0.8542, 0.5008, 0.1441, 0.4902, -0.5662, 0.4904, -0.5597, -1.27, 0.1505, -1.27, -0.5749, 2.256, -0.5684, 0.4958, 0.1418, 0.4956, 0.1354, 2.256, 1.569, 0.5114, 1.558, 2.271, 0.8477, 2.261, 0.8586, 0.5008, 0.8542, 0.5008, 0.8477, 2.261, 0.1375, 2.261, 0.144, 0.501, 1.575, -1.259, 1.569, 0.5006, 0.8586, 0.5008, 0.8651, -1.259, 0.1441, 0.4902, 0.1549, -1.27, 0.8651, -1.259, 0.8542, 0.5008, 0.1441, 0.4902, -0.5662, 0.4904, -0.5597, -1.27, 0.1505, -1.27, -0.5749, 2.256, -0.5684, 0.4958, 0.1418, 0.4956, 0.1354, 2.256, 1.569, 0.5114, 1.558, 2.271, 0.8477, 2.261, 0.8586, 0.5008, 0.8542, 0.5008, 0.8477, 2.261, 0.1375, 2.261, 0.144, 0.501, 1.575, -1.259, 1.569, 0.5006, 0.8586, 0.5008, 0.8651, -1.259, 0.1441, 0.4902, 0.1549, -1.27, 0.8651, -1.259, 0.8542, 0.5008, 0.1441, 0.4902, -0.5662, 0.4904, -0.5597, -1.27, 0.1505, -1.27, -0.5749, 2.256, -0.5684, 0.4958, 0.1418, 0.4956, 0.1354, 2.256, 1.569, 0.5114, 1.558, 2.271, 0.8477, 2.261, 0.8586, 0.5008, 0.8542, 0.5008, 0.8477, 2.261, 0.1375, 2.261, 0.144, 0.501, 1.575, -1.259, 1.569, 0.5006, 0.8586, 0.5008, 0.8651, -1.259, 0.1441, 0.4902, 0.1549, -1.27, 0.8651, -1.259, 0.8542, 0.5008, 0.1441, 0.4902, -0.5662, 0.4904, -0.5597, -1.27, 0.1505, -1.27, -0.5749, 2.256, -0.5684, 0.4958, 0.1418, 0.4956, 0.1354, 2.256, 1.569, 0.5114, 1.558, 2.271, 0.8477, 2.261, 0.8586, 0.5008, 0.8542, 0.5008, 0.8477, 2.261, 0.1375, 2.261, 0.144, 0.501, 1.575, -1.259, 1.569, 0.5006, 0.8586, 0.5008, 0.8651, -1.259, 0.1441, 0.4902, 0.1549, -1.27, 0.8651, -1.259, 0.8542, 0.5008, 0.1441, 0.4902, -0.5662, 0.4904, -0.5597, -1.27, 0.1505, -1.27, -0.5749, 2.256, -0.5684, 0.4958, 0.1418, 0.4956, 0.1354, 2.256, 1.569, 0.5114, 1.558, 2.271, 0.8477, 2.261, 0.8586, 0.5008, 0.8542, 0.5008, 0.8477, 2.261, 0.1375, 2.261, 0.144, 0.501, 1.575, -1.259, 1.569, 0.5006, 0.8586, 0.5008, 0.8651, -1.259, 0.1441, 0.4902, 0.1549, -1.27, 0.8651, -1.259, 0.8542, 0.5008, 0.1441, 0.4902, -0.5662, 0.4904, -0.5597, -1.27, 0.1505, -1.27, -0.5749, 2.256, -0.5684, 0.4958, 0.1418, 0.4956, 0.1354, 2.256, 1.569, 0.5114, 1.558, 2.271, 0.8477, 2.261, 0.8586, 0.5008, 0.8542, 0.5008, 0.8477, 2.261, 0.1375, 2.261, 0.144, 0.501, 1.575, -1.259, 1.569, 0.5006, 0.8586, 0.5008, 0.8651, -1.259, 0.1441, 0.4902, 0.1549, -1.27, 0.8651, -1.259, 0.8542, 0.5008, 0.1441, 0.4902, -0.5662, 0.4904, -0.5597, -1.27, 0.1505, -1.27, -0.5749, 2.256, -0.5684, 0.4958, 0.1418, 0.4956, 0.1354, 2.256, 1.569, 0.5114, 1.558, 2.271, 0.8477, 2.261, 0.8586, 0.5008, 0.8542, 0.5008, 0.8477, 2.261, 0.1375, 2.261, 0.144, 0.501, 1.575, -1.259, 1.569, 0.5006, 0.8586, 0.5008, 0.8651, -1.259, 0.1441, 0.4902, 0.1549, -1.27, 0.8651, -1.259, 0.8542, 0.5008, 0.1441, 0.4902, -0.5662, 0.4904, -0.5597, -1.27, 0.1505, -1.27, -0.5749, 2.256, -0.5684, 0.4958, 0.1418, 0.4956, 0.1354, 2.256, 1.569, 0.5114, 1.558, 2.271, 0.8477, 2.261, 0.8586, 0.5008, 0.8542, 0.5008, 0.8477, 2.261, 0.1375, 2.261, 0.144, 0.501, 1.575, -1.259, 1.569, 0.5006, 0.8586, 0.5008, 0.8651, -1.259, 0.1441, 0.4902, 0.1549, -1.27, 0.8651, -1.259, 0.8542, 0.5008, 0.1441, 0.4902, -0.5662, 0.4904, -0.5597, -1.27, 0.1505, -1.27, -0.5749, 2.256, -0.5684, 0.4958, 0.1418, 0.4956, 0.1354, 2.256, 1.569, 0.5114, 1.558, 2.271, 0.8477, 2.261, 0.8586, 0.5008, 0.8542, 0.5008, 0.8477, 2.261, 0.1375, 2.261, 0.144, 0.501, 1.575, -1.259, 1.569, 0.5006, 0.8586, 0.5008, 0.8651, -1.259, 0.1441, 0.4902, 0.1549, -1.27, 0.8651, -1.259, 0.8542, 0.5008, 0.1441, 0.4902, -0.5662, 0.4904, -0.5597, -1.27, 0.1505, -1.27, -0.5749, 2.256, -0.5684, 0.4958, 0.1418, 0.4956, 0.1354, 2.256, 1.569, 0.5114, 1.558, 2.271, 0.8477, 2.261, 0.8586, 0.5008, 0.8542, 0.5008, 0.8477, 2.261, 0.1375, 2.261, 0.144, 0.501, 1.575, -1.259, 1.569, 0.5006, 0.8586, 0.5008, 0.8651, -1.259, 0.1441, 0.4902, 0.1549, -1.27, 0.8651, -1.259, 0.8542, 0.5008, 0.1441, 0.4902, -0.5662, 0.4904, -0.5597, -1.27, 0.1505, -1.27, -0.5749, 2.256, -0.5684, 0.4958, 0.1418, 0.4956, 0.1354, 2.256, 1.569, 0.5114, 1.558, 2.271, 0.8477, 2.261, 0.8586, 0.5008, 0.8542, 0.5008, 0.8477, 2.261, 0.1375, 2.261, 0.144, 0.501, 1.575, -1.259, 1.569, 0.5006, 0.8586, 0.5008, 0.8651, -1.259, 0.1441, 0.4902, 0.1549, -1.27, 0.8651, -1.259, 0.8542, 0.5008, 0.1441, 0.4902, -0.5662, 0.4904, -0.5597, -1.27, 0.1505, -1.27, -0.5749, 2.256, -0.5684, 0.4958, 0.1418, 0.4956, 0.1354, 2.256, 1.569, 0.5114, 1.558, 2.271, 0.8477, 2.261, 0.8586, 0.5008, 0.8542, 0.5008, 0.8477, 2.261, 0.1375, 2.261, 0.144, 0.501, 1.575, -1.259, 1.569, 0.5006, 0.8586, 0.5008, 0.8651, -1.259, 0.1441, 0.4902, 0.1549, -1.27, 0.8651, -1.259, 0.8542, 0.5008, 0.1441, 0.4902, -0.5662, 0.4904, -0.5597, -1.27, 0.1505, -1.27, -0.5749, 2.256, -0.5684, 0.4958, 0.1418, 0.4956, 0.1354, 2.256, 1.569, 0.5114, 1.558, 2.271, 0.8477, 2.261, 0.8586, 0.5008, 0.8542, 0.5008, 0.8477, 2.261, 0.1375, 2.261, 0.144, 0.501, 1.575, -1.259, 1.569, 0.5006, 0.8586, 0.5008, 0.8651, -1.259, 0.1441, 0.4902, 0.1549, -1.27, 0.8651, -1.259, 0.8542, 0.5008, 0.1441, 0.4902, -0.5662, 0.4904, -0.5597, -1.27, 0.1505, -1.27, -0.5749, 2.256, -0.5684, 0.4958, 0.1418, 0.4956, 0.1354, 2.256, 1.569, 0.5114, 1.558, 2.271, 0.8477, 2.261, 0.8586, 0.5008, 0.8542, 0.5008, 0.8477, 2.261, 0.1375, 2.261, 0.144, 0.501, 1.575, -1.259, 1.569, 0.5006, 0.8586, 0.5008, 0.8651, -1.259, 0.1441, 0.4902, 0.1549, -1.27, 0.8651, -1.259, 0.8542, 0.5008, 0.1441, 0.4902, -0.5662, 0.4904, -0.5597, -1.27, 0.1505, -1.27, -0.5749, 2.256, -0.5684, 0.4958, 0.1418, 0.4956, 0.1354, 2.256, 1.569, 0.5114, 1.558, 2.271, 0.8477, 2.261, 0.8586, 0.5008, 0.8542, 0.5008, 0.8477, 2.261, 0.1375, 2.261, 0.144, 0.501, 1.575, -1.259, 1.569, 0.5006, 0.8586, 0.5008, 0.8651, -1.259, 0.1441, 0.4902, 0.1549, -1.27, 0.8651, -1.259, 0.8542, 0.5008, 0.1441, 0.4902, -0.5662, 0.4904, -0.5597, -1.27, 0.1505, -1.27, -0.5749, 2.256, -0.5684, 0.4958, 0.1418, 0.4956, 0.1354, 2.256, 1.569, 0.5114, 1.558, 2.271, 0.8477, 2.261, 0.8586, 0.5008, 0.8542, 0.5008, 0.8477, 2.261, 0.1375, 2.261, 0.144, 0.501, 1.575, -1.259, 1.569, 0.5006, 0.8586, 0.5008, 0.8651, -1.259, 0.1441, 0.4902, 0.1549, -1.27, 0.8651, -1.259, 0.8542, 0.5008, 0.1441, 0.4902, -0.5662, 0.4904, -0.5597, -1.27, 0.1505, -1.27, -0.5749, 2.256, -0.5684, 0.4958, 0.1418, 0.4956, 0.1354, 2.256, 1.569, 0.5114, 1.558, 2.271, 0.8477, 2.261, 0.8586, 0.5008, 0.8542, 0.5008, 0.8477, 2.261, 0.1375, 2.261, 0.144, 0.501, 1.575, -1.259, 1.569, 0.5006, 0.8586, 0.5008, 0.8651, -1.259, 0.1441, 0.4902, 0.1549, -1.27, 0.8651, -1.259, 0.8542, 0.5008, 0.1441, 0.4902, -0.5662, 0.4904, -0.5597, -1.27, 0.1505, -1.27, -0.5749, 2.256, -0.5684, 0.4958, 0.1418, 0.4956, 0.1354, 2.256, 1.569, 0.5114, 1.558, 2.271, 0.8477, 2.261, 0.8586, 0.5008, 0.8542, 0.5008, 0.8477, 2.261, 0.1375, 2.261, 0.144, 0.501, 1.575, -1.259, 1.569, 0.5006, 0.8586, 0.5008, 0.8651, -1.259, 0.1441, 0.4902, 0.1549, -1.27, 0.8651, -1.259, 0.8542, 0.5008, 0.1441, 0.4902, -0.5662, 0.4904, -0.5597, -1.27, 0.1505, -1.27, -0.5749, 2.256, -0.5684, 0.4958, 0.1418, 0.4956, 0.1354, 2.256, 1.569, 0.5114, 1.558, 2.271, 0.8477, 2.261, 0.8586, 0.5008, 0.8542, 0.5008, 0.8477, 2.261, 0.1375, 2.261, 0.144, 0.501, 1.575, -1.259, 1.569, 0.5006, 0.8586, 0.5008, 0.8651, -1.259, 0.1441, 0.4902, 0.1549, -1.27, 0.8651, -1.259, 0.8542, 0.5008, 0.1441, 0.4902, -0.5662, 0.4904, -0.5597, -1.27, 0.1505, -1.27, -0.5749, 2.256, -0.5684, 0.4958, 0.1418, 0.4956, 0.1354, 2.256, 1.569, 0.5114, 1.558, 2.271, 0.8477, 2.261, 0.8586, 0.5008, 0.8542, 0.5008, 0.8477, 2.261, 0.1375, 2.261, 0.144, 0.501, 1.575, -1.259, 1.569, 0.5006, 0.8586, 0.5008, 0.8651, -1.259, 0.1441, 0.4902, 0.1549, -1.27, 0.8651, -1.259, 0.8542, 0.5008, 0.1441, 0.4902, -0.5662, 0.4904, -0.5597, -1.27, 0.1505, -1.27, -0.5749, 2.256, -0.5684, 0.4958, 0.1418, 0.4956, 0.1354, 2.256, 1.569, 0.5114, 1.558, 2.271, 0.8477, 2.261, 0.8586, 0.5008, 0.8542, 0.5008, 0.8477, 2.261, 0.1375, 2.261, 0.144, 0.501, 1.575, -1.259, 1.569, 0.5006, 0.8586, 0.5008, 0.8651, -1.259, 0.1441, 0.4902, 0.1549, -1.27, 0.8651, -1.259, 0.8542, 0.5008, 0.1441, 0.4902, -0.5662, 0.4904, -0.5597, -1.27, 0.1505, -1.27, 1.757, 0.5427, 0.8692, 0.5453, 0.8689, 0.4634, 1.757, 0.4608, 0.8689, 0.4581, 0.8692, 0.3763, 1.757, 0.3789, 1.757, 0.4608, -0.02744, 0.3941, -0.0277, 0.476, -0.9156, 0.4733, -0.9153, 0.3914, -0.02334, -0.9129, 0.8645, -0.9156, 0.8648, -0.8337, -0.02308, -0.8311, 1.771, 0.4444, 1.853, 0.4253, 1.872, 0.5049, 1.791, 0.524, 0.08781, 0.4951, 0.0682, 0.5747, -0.01326, 0.5556, 0.00635, 0.476, 0.7851, 0.476, 0.8689, 0.4762, 0.8662, 1.344, 0.7824, 1.344, -0.1805, 0.476, -0.1778, 1.344, -0.2616, 1.344, -0.2643, 0.4762, -0.08628, 0.5747, -0.1677, 0.5556, -0.1481, 0.476, -0.06667, 0.4951, -0.8859, 1.916, -0.9055, 1.836, -0.824, 1.817, -0.8044, 1.896, -0.1677, 0.5556, -0.08628, 0.5747, -0.09417, 0.5992, -0.1778, 0.604, -0.8319, 1.792, -0.824, 1.817, -0.9055, 1.836, -0.9156, 1.788, 1.853, 0.4253, 1.771, 0.4444, 1.761, 0.396, 1.845, 0.4008, -0.02334, 0.604, -0.01326, 0.5556, 0.0682, 0.5747, 0.06031, 0.5992, -0.02744, 0.3941, -0.9153, 0.3914, -0.9152, 0.3658, -0.02736, 0.3685, -0.023, -0.8054, -0.02308, -0.8311, 0.8648, -0.8337, 0.8649, -0.8081, 0.8692, 0.5453, 1.757, 0.5427, 1.757, 0.592, 0.8693, 0.5947, 1.757, 0.3295, 1.757, 0.3789, 0.8692, 0.3763, 0.8693, 0.3269, 0.8693, 0.5947, 1.757, 0.592, 1.758, 0.7382, 0.8698, 0.7409, 1.758, 0.1834, 1.757, 0.3295, 0.8693, 0.3269, 0.8698, 0.1807, -0.02736, 0.3685, -0.9152, 0.3658, -0.9148, 0.2196, -0.0269, 0.2223, -0.02254, -0.6593, -0.023, -0.8054, 0.8649, -0.8081, 0.8653, -0.6619, 1.845, 0.4008, 1.761, 0.396, 1.77, 0.2435, 1.854, 0.2483, -0.01426, 0.7565, -0.02334, 0.604, 0.06031, 0.5992, 0.06939, 0.7517, -0.1778, 0.604, -0.09417, 0.5992, -0.08509, 0.7517, -0.1687, 0.7565, -0.8229, 1.64, -0.8319, 1.792, -0.9156, 1.788, -0.9065, 1.635, -0.1687, 0.7565, -0.08509, 0.7517, -0.07404, 0.9425, -0.1565, 0.9572, -0.8118, 1.449, -0.8229, 1.64, -0.9065, 1.635, -0.8942, 1.434, 1.854, 0.2483, 1.77, 0.2435, 1.782, 0.04279, 1.865, 0.05746, -0.001988, 0.9572, -0.01426, 0.7565, 0.06939, 0.7517, 0.08044, 0.9425, -0.0269, 0.2223, -0.9148, 0.2196, -0.9142, 0.03666, -0.02633, 0.03932, -0.02197, -0.4763, -0.02254, -0.6593, 0.8653, -0.6619, 0.8659, -0.4789, 0.8698, 0.7409, 1.758, 0.7382, 1.758, 0.9306, 0.8704, 0.9332, 1.758, -0.008988, 1.758, 0.1834, 0.8698, 0.1807, 0.8704, -0.01165, 0.8704, 0.9332, 1.758, 0.9306, 1.759, 1.17, 0.8711, 1.173, 1.759, -0.2484, 1.758, -0.008988, 0.8704, -0.01165, 0.8711, -0.251, -0.02633, 0.03932, -0.9142, 0.03666, -0.9134, -0.2253, -0.0255, -0.2226, -0.02115, -0.2143, -0.02197, -0.4763, 0.8659, -0.4789, 0.8667, -0.217, 1.865, 0.05746, 1.782, 0.04279, 1.832, -0.2151, 1.916, -0.2239, 0.04783, 1.215, -0.001988, 0.9572, 0.08044, 0.9425, 0.1311, 1.224, -0.1565, 0.9572, -0.07404, 0.9425, -0.02334, 1.224, -0.1067, 1.215, -0.7611, 1.168, -0.8118, 1.449, -0.8942, 1.434, -0.8444, 1.176, -0.1067, 1.215, -0.02334, 1.224, -0.06095, 1.567, -0.1443, 1.558, -0.7987, 0.8246, -0.7611, 1.168, -0.8444, 1.176, -0.882, 0.8333, 1.916, -0.2239, 1.832, -0.2151, 1.795, -0.5583, 1.878, -0.567, 0.01022, 1.558, 0.04783, 1.215, 0.1311, 1.224, 0.09354, 1.567, -0.0255, -0.2226, -0.9134, -0.2253, -0.9123, -0.5675, -0.02443, -0.5648, -0.02007, 0.1279, -0.02115, -0.2143, 0.8667, -0.217, 0.8678, 0.1252, 0.8711, 1.173, 1.759, 1.17, 1.76, 1.512, 0.8722, 1.515, 1.76, -0.5906, 1.759, -0.2484, 0.8711, -0.251, 0.8722, -0.5932, 0.8722, 1.515, 1.76, 1.512, 1.761, 1.834, 0.8732, 1.837, 1.761, -0.9129, 1.76, -0.5906, 0.8722, -0.5932, 0.8732, -0.9156, -0.02443, -0.5648, -0.9123, -0.5675, -0.9112, -0.9156, -0.02334, -0.9129, -0.01898, 0.476, -0.02007, 0.1279, 0.8678, 0.1252, 0.8689, 0.4733, 1.878, -0.567, 1.795, -0.5583, 1.761, -0.882, 1.838, -0.9156, -0.02317, 1.882, 0.01022, 1.558, 0.09354, 1.567, 0.05324, 1.916, -0.1443, 1.558, -0.06095, 1.567, -0.1012, 1.916, -0.1776, 1.882, -0.839, 0.476, -0.7987, 0.8246, -0.882, 0.8333, -0.9154, 0.5096, -0.03604, 0.4456, 0.9749, 0.4445, 1.036, 0.5544, 0.02514, 0.5555, -0.2491, 0.8696, 0.6184, 0.8819, 0.5997, 0.9671, -0.2678, 0.9549])
me_cube_019.materials.append(mat_tile)
me_cube_019.use_remesh_preserve_volume = False
me_cube_019.use_remesh_preserve_attributes = False
me_cube_019.use_mirror_vertex_groups = False
me_cube_019.update()

# ---- objects
ob_cube_014 = bpy.data.objects.new('Cube.014', me_cube_019)

# ---- transforms, parenting, visibility, modifiers, constraints
ob_cube_014.location = (0.1724, 0.1523, 2.237)
ob_cube_014.rotation_euler = (3.144, 3.725e-09, 3.958e-12)
ob_cube_014.scale = (0.3113, 0.3113, 0.3113)
ob_cube_014.lock_rotations_4d = False
ob_cube_014.empty_display_type = 'ARROWS'
ob_cube_014.lineart.crease_threshold = 0.0

# ---- collection membership
col_collection_2.objects.link(ob_cube_014)

# ---- scene / render settings (as saved in the file)
scene.frame_start = 1; scene.frame_end = 250; scene.frame_set(1)
scene.render.engine = 'BLENDER_EEVEE_NEXT'
scene.render.image_settings.file_format = 'JPEG'
scene.render.image_settings.color_mode = 'RGB'
scene.render.image_settings.compression = 90
scene.render.resolution_x = 800
scene.render.resolution_y = 600
scene.render.pixel_aspect_x = 100.0
scene.render.pixel_aspect_y = 100.0
scene.render.fps = 25
scene.render.dither_intensity = 0.0
scene.render.use_compositing = False
scene.render.use_sequencer = False
scene.render.bake_margin = 2
scene.render.bake_bias = 0.0
scene.render.use_stamp_time = False
scene.render.use_stamp_date = False
scene.render.use_stamp_frame = False
scene.render.use_stamp_camera = False
scene.render.use_stamp_scene = False
scene.render.use_stamp_filename = False
scene.render.use_stamp_render_time = False
scene.render.stamp_font_size = 0
scene.cycles.use_denoising = False
scene.cycles.samples = 10
scene.cycles.sampling_pattern = 'TABULATED_SOBOL'
scene.cycles.light_sampling_threshold = 0.0
scene.cycles.use_adaptive_sampling = False
scene.cycles.use_light_tree = False
scene.cycles.blur_glossy = 0.0
scene.cycles.volume_bounces = 1
scene.cycles.pixel_filter_type = 'GAUSSIAN'
scene.cycles.sample_clamp_indirect = 0.0
scene.view_settings.view_transform = 'Raw'
bpy.context.view_layer.update()

# ---- added for rendering (the .blend has no active camera): camera
cam_auto = bpy.data.cameras.new('AutoCamera')
cam_auto.lens = 50.0
cam_auto.sensor_width = 36.0
cam_auto.clip_end = 1000.0
ob_auto_camera = bpy.data.objects.new('AutoCamera', cam_auto)
scene.collection.objects.link(ob_auto_camera)
ob_auto_camera.location = (31.758, -25.931, 18.8577)
ob_auto_camera.rotation_euler = (1.09748, -7.21219e-08, 0.694738)
scene.camera = ob_auto_camera
bpy.context.view_layer.update()
